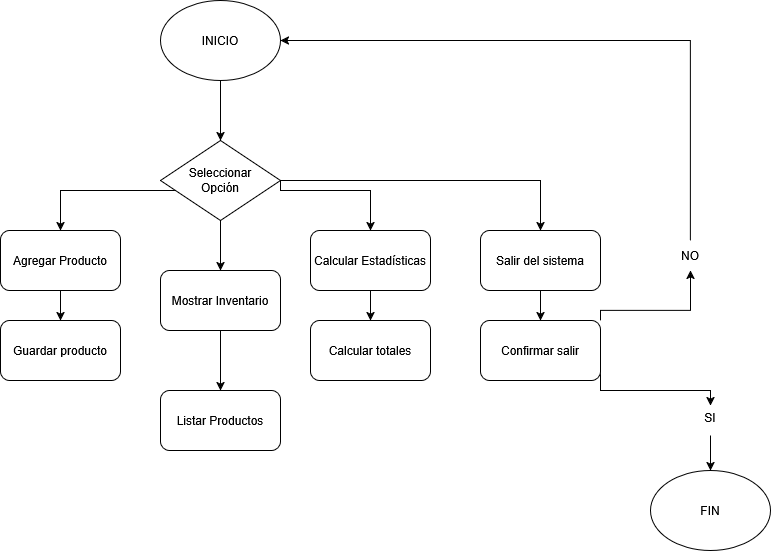

The diagram above was exported from draw.io. Its source (the exported page's mxGraphModel, read from the mxfile embedded in the PNG):
<mxGraphModel dx="872" dy="487" grid="1" gridSize="10" guides="1" tooltips="1" connect="1" arrows="1" fold="1" page="1" pageScale="1" pageWidth="827" pageHeight="1169" math="0" shadow="0">
  <root>
    <mxCell id="0" />
    <mxCell id="1" parent="0" />
    <mxCell id="Yn_fP1fKVOUsvsZeisuw-2" edge="1" parent="1" source="Yn_fP1fKVOUsvsZeisuw-1" style="edgeStyle=orthogonalEdgeStyle;rounded=0;orthogonalLoop=1;jettySize=auto;html=1;exitX=0.5;exitY=1;exitDx=0;exitDy=0;entryX=0.5;entryY=0;entryDx=0;entryDy=0;" target="Yn_fP1fKVOUsvsZeisuw-3">
      <mxGeometry relative="1" as="geometry">
        <mxPoint x="380" y="160" as="targetPoint" />
      </mxGeometry>
    </mxCell>
    <mxCell id="Yn_fP1fKVOUsvsZeisuw-1" parent="1" style="ellipse;whiteSpace=wrap;html=1;" value="INICIO" vertex="1">
      <mxGeometry height="80" width="120" x="190" y="10" as="geometry" />
    </mxCell>
    <mxCell id="Yn_fP1fKVOUsvsZeisuw-4" edge="1" parent="1" source="Yn_fP1fKVOUsvsZeisuw-3" style="edgeStyle=orthogonalEdgeStyle;rounded=0;orthogonalLoop=1;jettySize=auto;html=1;entryX=0.5;entryY=0;entryDx=0;entryDy=0;" target="Yn_fP1fKVOUsvsZeisuw-13">
      <mxGeometry relative="1" as="geometry">
        <Array as="points">
          <mxPoint x="90" y="200" />
        </Array>
        <mxPoint x="200" y="240" as="targetPoint" />
      </mxGeometry>
    </mxCell>
    <mxCell id="Yn_fP1fKVOUsvsZeisuw-11" edge="1" parent="1" source="Yn_fP1fKVOUsvsZeisuw-3" style="edgeStyle=orthogonalEdgeStyle;rounded=0;orthogonalLoop=1;jettySize=auto;html=1;exitX=1;exitY=0.5;exitDx=0;exitDy=0;entryX=0.5;entryY=0;entryDx=0;entryDy=0;" target="Yn_fP1fKVOUsvsZeisuw-15">
      <mxGeometry relative="1" as="geometry">
        <Array as="points">
          <mxPoint x="310" y="200" />
          <mxPoint x="400" y="200" />
        </Array>
        <mxPoint x="560" y="240" as="targetPoint" />
      </mxGeometry>
    </mxCell>
    <mxCell id="Yn_fP1fKVOUsvsZeisuw-12" edge="1" parent="1" source="Yn_fP1fKVOUsvsZeisuw-3" style="edgeStyle=orthogonalEdgeStyle;rounded=0;orthogonalLoop=1;jettySize=auto;html=1;exitX=0.5;exitY=1;exitDx=0;exitDy=0;entryX=0.5;entryY=0;entryDx=0;entryDy=0;" target="Yn_fP1fKVOUsvsZeisuw-14">
      <mxGeometry relative="1" as="geometry">
        <mxPoint x="380" y="280" as="targetPoint" />
      </mxGeometry>
    </mxCell>
    <mxCell id="Yn_fP1fKVOUsvsZeisuw-26" edge="1" parent="1" source="Yn_fP1fKVOUsvsZeisuw-3" style="edgeStyle=orthogonalEdgeStyle;rounded=0;orthogonalLoop=1;jettySize=auto;html=1;exitX=1;exitY=0.5;exitDx=0;exitDy=0;entryX=0.5;entryY=0;entryDx=0;entryDy=0;" target="Yn_fP1fKVOUsvsZeisuw-25">
      <mxGeometry relative="1" as="geometry">
        <mxPoint x="740" y="200" as="targetPoint" />
      </mxGeometry>
    </mxCell>
    <mxCell id="Yn_fP1fKVOUsvsZeisuw-3" parent="1" style="rhombus;whiteSpace=wrap;html=1;" value="&lt;div&gt;Seleccionar&lt;/div&gt;&lt;div&gt;Opción&lt;/div&gt;" vertex="1">
      <mxGeometry height="80" width="120" x="190" y="150" as="geometry" />
    </mxCell>
    <mxCell id="Yn_fP1fKVOUsvsZeisuw-16" edge="1" parent="1" source="Yn_fP1fKVOUsvsZeisuw-13" style="edgeStyle=orthogonalEdgeStyle;rounded=0;orthogonalLoop=1;jettySize=auto;html=1;" target="Yn_fP1fKVOUsvsZeisuw-17">
      <mxGeometry relative="1" as="geometry">
        <mxPoint x="200" y="360" as="targetPoint" />
      </mxGeometry>
    </mxCell>
    <mxCell id="Yn_fP1fKVOUsvsZeisuw-13" parent="1" style="rounded=1;whiteSpace=wrap;html=1;" value="Agregar Producto" vertex="1">
      <mxGeometry height="60" width="120" x="30" y="240" as="geometry" />
    </mxCell>
    <mxCell id="Yn_fP1fKVOUsvsZeisuw-18" edge="1" parent="1" source="Yn_fP1fKVOUsvsZeisuw-14" style="edgeStyle=orthogonalEdgeStyle;rounded=0;orthogonalLoop=1;jettySize=auto;html=1;exitX=0.5;exitY=1;exitDx=0;exitDy=0;entryX=0.5;entryY=0;entryDx=0;entryDy=0;" target="Yn_fP1fKVOUsvsZeisuw-19">
      <mxGeometry relative="1" as="geometry">
        <Array as="points" />
        <mxPoint x="380" y="400" as="targetPoint" />
      </mxGeometry>
    </mxCell>
    <mxCell id="Yn_fP1fKVOUsvsZeisuw-14" parent="1" style="rounded=1;whiteSpace=wrap;html=1;" value="Mostrar Inventario" vertex="1">
      <mxGeometry height="60" width="120" x="190" y="280" as="geometry" />
    </mxCell>
    <mxCell id="Yn_fP1fKVOUsvsZeisuw-20" edge="1" parent="1" source="Yn_fP1fKVOUsvsZeisuw-15" style="edgeStyle=orthogonalEdgeStyle;rounded=0;orthogonalLoop=1;jettySize=auto;html=1;exitX=0.5;exitY=1;exitDx=0;exitDy=0;entryX=0.5;entryY=0;entryDx=0;entryDy=0;" target="Yn_fP1fKVOUsvsZeisuw-21">
      <mxGeometry relative="1" as="geometry">
        <Array as="points">
          <mxPoint x="400" y="330" />
        </Array>
        <mxPoint x="560" y="340" as="targetPoint" />
      </mxGeometry>
    </mxCell>
    <mxCell id="Yn_fP1fKVOUsvsZeisuw-15" parent="1" style="rounded=1;whiteSpace=wrap;html=1;" value="Calcular Estadísticas" vertex="1">
      <mxGeometry height="60" width="120" x="340" y="240" as="geometry" />
    </mxCell>
    <mxCell id="Yn_fP1fKVOUsvsZeisuw-17" parent="1" style="rounded=1;whiteSpace=wrap;html=1;" value="Guardar producto" vertex="1">
      <mxGeometry height="60" width="120" x="30" y="330" as="geometry" />
    </mxCell>
    <mxCell id="Yn_fP1fKVOUsvsZeisuw-19" parent="1" style="rounded=1;whiteSpace=wrap;html=1;" value="Listar Productos" vertex="1">
      <mxGeometry height="60" width="120" x="190" y="400" as="geometry" />
    </mxCell>
    <mxCell id="Yn_fP1fKVOUsvsZeisuw-21" parent="1" style="rounded=1;whiteSpace=wrap;html=1;" value="Calcular totales" vertex="1">
      <mxGeometry height="60" width="120" x="340" y="330" as="geometry" />
    </mxCell>
    <mxCell id="Yn_fP1fKVOUsvsZeisuw-27" edge="1" parent="1" source="Yn_fP1fKVOUsvsZeisuw-25" style="edgeStyle=orthogonalEdgeStyle;rounded=0;orthogonalLoop=1;jettySize=auto;html=1;exitX=0.5;exitY=1;exitDx=0;exitDy=0;" target="Yn_fP1fKVOUsvsZeisuw-28">
      <mxGeometry relative="1" as="geometry">
        <mxPoint x="740" y="400" as="targetPoint" />
      </mxGeometry>
    </mxCell>
    <mxCell id="Yn_fP1fKVOUsvsZeisuw-25" parent="1" style="rounded=1;whiteSpace=wrap;html=1;" value="Salir del sistema" vertex="1">
      <mxGeometry height="60" width="120" x="510" y="240" as="geometry" />
    </mxCell>
    <mxCell id="Yn_fP1fKVOUsvsZeisuw-29" edge="1" parent="1" source="Yn_fP1fKVOUsvsZeisuw-28" style="edgeStyle=orthogonalEdgeStyle;rounded=0;orthogonalLoop=1;jettySize=auto;html=1;exitX=1;exitY=0.5;exitDx=0;exitDy=0;entryX=0.5;entryY=0;entryDx=0;entryDy=0;">
      <mxGeometry relative="1" as="geometry">
        <Array as="points">
          <mxPoint x="630" y="400" />
        </Array>
        <mxPoint x="740" y="415" as="targetPoint" />
      </mxGeometry>
    </mxCell>
    <mxCell id="Yn_fP1fKVOUsvsZeisuw-35" edge="1" parent="1" source="Yn_fP1fKVOUsvsZeisuw-28" style="edgeStyle=orthogonalEdgeStyle;rounded=0;orthogonalLoop=1;jettySize=auto;html=1;exitX=1;exitY=0;exitDx=0;exitDy=0;">
      <mxGeometry relative="1" as="geometry">
        <Array as="points">
          <mxPoint x="630" y="320" />
          <mxPoint x="720" y="320" />
        </Array>
        <mxPoint x="720" y="280" as="targetPoint" />
      </mxGeometry>
    </mxCell>
    <mxCell id="Yn_fP1fKVOUsvsZeisuw-28" parent="1" style="rounded=1;whiteSpace=wrap;html=1;" value="Confirmar salir" vertex="1">
      <mxGeometry height="60" width="120" x="510" y="330" as="geometry" />
    </mxCell>
    <mxCell id="Yn_fP1fKVOUsvsZeisuw-36" edge="1" parent="1" style="edgeStyle=orthogonalEdgeStyle;rounded=0;orthogonalLoop=1;jettySize=auto;html=1;exitX=0.5;exitY=1;exitDx=0;exitDy=0;entryX=0.5;entryY=0;entryDx=0;entryDy=0;" target="Yn_fP1fKVOUsvsZeisuw-34">
      <mxGeometry relative="1" as="geometry">
        <mxPoint x="740" y="445" as="sourcePoint" />
      </mxGeometry>
    </mxCell>
    <mxCell id="Yn_fP1fKVOUsvsZeisuw-34" parent="1" style="ellipse;whiteSpace=wrap;html=1;" value="FIN" vertex="1">
      <mxGeometry height="80" width="120" x="680" y="480" as="geometry" />
    </mxCell>
    <mxCell id="Yn_fP1fKVOUsvsZeisuw-39" parent="1" style="text;html=1;whiteSpace=wrap;strokeColor=none;fillColor=none;align=center;verticalAlign=middle;rounded=0;" value="&lt;div&gt;SI&lt;/div&gt;&lt;div&gt;&lt;br&gt;&lt;/div&gt;" vertex="1">
      <mxGeometry height="30" width="60" x="710" y="420" as="geometry" />
    </mxCell>
    <mxCell id="Yn_fP1fKVOUsvsZeisuw-41" edge="1" parent="1" source="Yn_fP1fKVOUsvsZeisuw-40" style="edgeStyle=orthogonalEdgeStyle;rounded=0;orthogonalLoop=1;jettySize=auto;html=1;exitX=0.5;exitY=0;exitDx=0;exitDy=0;entryX=1;entryY=0.5;entryDx=0;entryDy=0;" target="Yn_fP1fKVOUsvsZeisuw-1">
      <mxGeometry relative="1" as="geometry" />
    </mxCell>
    <mxCell id="Yn_fP1fKVOUsvsZeisuw-40" parent="1" style="text;html=1;whiteSpace=wrap;strokeColor=none;fillColor=none;align=center;verticalAlign=middle;rounded=0;" value="NO" vertex="1">
      <mxGeometry height="30" width="60" x="690" y="250" as="geometry" />
    </mxCell>
  </root>
</mxGraphModel>